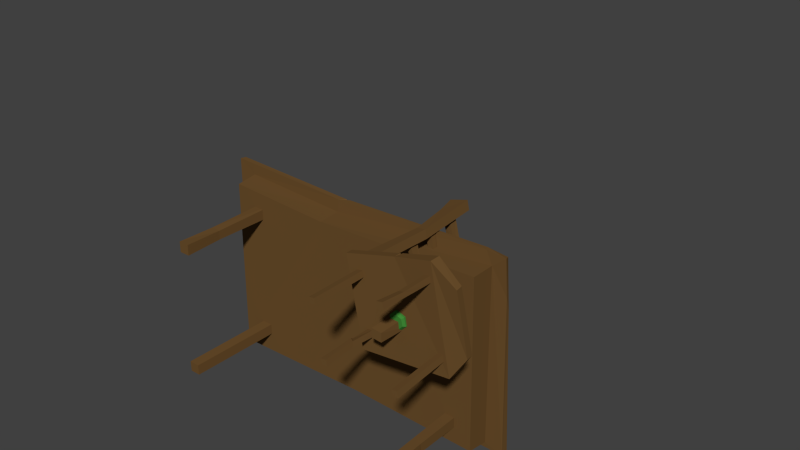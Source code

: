 # Source: Level06_TableGroup.blend  (saved by Blender 2.76.0; exported with 4.5.12 LTS)
import bpy
from mathutils import Matrix  # noqa: F401  (used for matrix-valued properties, if any)

bpy.ops.wm.read_factory_settings(use_empty=True)
scene = bpy.context.scene
scene.name = 'Scene'

# ---- collections
col_collection_1 = bpy.data.collections.new('Collection 1'); scene.collection.children.link(col_collection_1)

# ---- materials (node trees are filled in below, after node groups)
mat_blatt_341 = bpy.data.materials.new('Blatt.341')
mat_blatt_341.alpha_threshold = 0.0
mat_blatt_341.use_transparent_shadow = False
mat_blatt_341.diffuse_color = (0.04954, 0.2426, 0.03745, 1.0)
mat_blatt_341.specular_color = (0.5, 0.5, 0.5)
mat_blatt_341.roughness = 0.5
mat_blatt_341.specular_intensity = 1.0
mat_material_051 = bpy.data.materials.new('Material.051')
mat_material_051.alpha_threshold = 0.0
mat_material_051.use_transparent_shadow = False
mat_material_051.diffuse_color = (0.4385, 0.3549, 0.2289, 1.0)
mat_material_051.roughness = 0.5
mat_material_051.line_color = (0.0, 0.0, 0.0, 1.0)
mat_material_057 = bpy.data.materials.new('Material.057')
mat_material_057.alpha_threshold = 0.0
mat_material_057.use_transparent_shadow = False
mat_material_057.diffuse_color = (0.1523, 0.08017, 0.02605, 1.0)
mat_material_057.roughness = 0.5
mat_material_056 = bpy.data.materials.new('Material.056')
mat_material_056.alpha_threshold = 0.0
mat_material_056.use_transparent_shadow = False
mat_material_056.diffuse_color = (0.4554, 0.5981, 0.8, 1.0)
mat_material_056.roughness = 0.5

# ---- material node trees

# ---- world
world_world = bpy.data.worlds.new('World'); scene.world = world_world
world_world.color = (0.05088, 0.05088, 0.05088)
world_world.use_sun_shadow = False
world_world.sun_shadow_jitter_overblur = 0.0
world_world.cycles.sampling_method = 'MANUAL'
world_world.cycles.sample_map_resolution = 256

# ---- meshes
me_cube_131 = bpy.data.meshes.new('Cube.131')
me_cube_131.from_pydata([(-0.4384, -0.2473, 0.2945), (-0.4384, -0.2473, 1.301), (-0.4528, 0.2377, 0.2604), (-0.4528, 0.2377, 1.335), (0.4473, -0.2226, 0.2923), (0.4525, -0.219, 1.327), (0.4573, 0.2366, 0.2963), (0.4391, 0.2412, 1.336), (0.001, 0.5234, 1.324), (0.01904, 0.5224, 0.2884), (-0.0144, -0.5279, 1.301), (-0.0144, -0.5279, 0.2945), (-0.3538, 0.1858, 0.1492), (-0.3538, -0.1858, 0.1492), (0.0, 0.42, 0.1492), (0.3538, -0.1858, 0.1492), (0.3538, 0.1858, 0.1492), (0.0, -0.42, 0.1492), (-0.2308, -0.1144, 1.789), (-0.2287, 0.1201, 1.785), (0.004101, 0.2666, 1.791), (0.2188, 0.1181, 1.791), (0.2275, -0.1236, 1.782), (-0.006615, -0.2722, 1.781), (-0.1415, -0.09001, 2.069), (-0.1472, 0.06487, 2.066), (0.004101, 0.1741, 2.06), (0.1449, 0.08092, 2.06), (0.1472, -0.07727, 2.066), (0.003085, -0.1792, 2.064), (-0.1472, -0.08968, 2.735), (-0.1472, 0.06487, 2.735), (0.0, 0.1747, 2.735), (0.1472, 0.07727, 2.735), (0.1472, -0.07727, 2.735), (0.0, -0.1747, 2.735), (-0.1951, -0.09984, 2.764), (-0.1951, 0.1024, 2.788), (-0.00829, 0.2395, 2.777), (0.2093, 0.1118, 2.759), (0.1975, -0.116, 2.772), (0.0, -0.229, 2.764), (-0.1516, -0.07702, 3.004), (-0.1516, 0.07961, 3.028), (-0.00829, 0.183, 3.039), (0.1552, 0.08335, 3.057), (0.1505, -0.09093, 3.043), (-0.002876, -0.1777, 3.003), (-0.1041, -0.05468, 3.051), (-0.1041, 0.05468, 3.051), (0.0, 0.1236, 3.051), (0.1041, 0.05468, 3.051), (0.1061, -0.05408, 3.051), (-0.001527, -0.1231, 3.052), (-0.000766, -0.0001724, 2.963)], [], [(1, 3, 2, 0), (8, 7, 6, 9), (7, 5, 4, 6), (10, 1, 0, 11), (2, 9, 14, 12), (8, 3, 19, 20), (10, 5, 22, 23), (0, 2, 12, 13), (5, 10, 11, 4), (3, 8, 9, 2), (17, 14, 16, 15), (13, 12, 14, 17), (11, 0, 13, 17), (9, 6, 16, 14), (4, 11, 17, 15), (6, 4, 15, 16), (22, 21, 27, 28), (20, 19, 25, 26), (3, 1, 18, 19), (1, 10, 23, 18), (7, 8, 20, 21), (5, 7, 21, 22), (24, 29, 35, 30), (29, 28, 34, 35), (19, 18, 24, 25), (23, 22, 28, 29), (18, 23, 29, 24), (21, 20, 26, 27), (34, 33, 39, 40), (32, 31, 37, 38), (27, 26, 32, 33), (26, 25, 31, 32), (28, 27, 33, 34), (25, 24, 30, 31), (39, 38, 44, 45), (36, 41, 47, 42), (31, 30, 36, 37), (35, 34, 40, 41), (30, 35, 41, 36), (33, 32, 38, 39), (43, 42, 48, 49), (46, 45, 51, 52), (38, 37, 43, 44), (40, 39, 45, 46), (37, 36, 42, 43), (41, 40, 46, 47), (47, 46, 52, 53), (42, 47, 53, 48), (45, 44, 50, 51), (44, 43, 49, 50), (54, 53, 52, 51), (48, 53, 54), (50, 54, 51), (49, 48, 54, 50)])
_uv = me_cube_131.uv_layers.new(name='UVMap')
_uv.uv.foreach_set('vector', [0.3226, 0.9025, 0.1716, 0.9131, 0.1717, 0.5786, 0.3227, 0.5893, 0.9606, 0.9112, 0.7984, 0.9131, 0.7962, 0.5896, 0.9591, 0.5888, 0.7984, 0.9131, 0.6551, 0.9107, 0.6532, 0.5886, 0.7962, 0.5896, 0.4809, 0.9025, 0.3226, 0.9025, 0.3227, 0.5893, 0.481, 0.5893, 0.7633, 0.0001851, 0.9214, 0.06716, 0.8806, 0.1027, 0.7599, 0.04912, 0.0001851, 0.421, 0.03496, 0.2677, 0.1791, 0.3312, 0.1562, 0.4132, 0.202, 0.06608, 0.3406, 0.01406, 0.3771, 0.1692, 0.2956, 0.21, 0.6179, 0.07785, 0.7486, 0.001388, 0.7599, 0.04912, 0.6624, 0.1114, 0.6551, 0.9107, 0.4809, 0.9025, 0.481, 0.5893, 0.6532, 0.5886, 0.1716, 0.9131, 0.004728, 0.9096, 0.0001851, 0.5873, 0.1717, 0.5786, 0.6603, 0.2434, 0.8806, 0.1027, 0.8785, 0.2347, 0.781, 0.297, 0.6624, 0.1114, 0.7599, 0.04912, 0.8806, 0.1027, 0.6603, 0.2434, 0.6055, 0.2573, 0.6081, 0.0991, 0.6624, 0.1114, 0.6603, 0.2434, 0.9334, 0.09089, 0.9334, 0.2538, 0.8785, 0.2347, 0.8806, 0.1027, 0.7765, 0.3512, 0.6189, 0.2818, 0.6603, 0.2434, 0.781, 0.297, 0.9219, 0.2734, 0.8, 0.348, 0.781, 0.297, 0.8785, 0.2347, 0.3771, 0.1692, 0.454, 0.1559, 0.4667, 0.2496, 0.4136, 0.2704, 0.1562, 0.4132, 0.1791, 0.3312, 0.2679, 0.3822, 0.233, 0.4304, 0.03496, 0.2677, 0.1008, 0.1563, 0.227, 0.2701, 0.1791, 0.3312, 0.1008, 0.1563, 0.202, 0.06608, 0.2956, 0.21, 0.227, 0.2701, 0.4593, 0.0001851, 0.6051, 0.03043, 0.533, 0.1645, 0.454, 0.1559, 0.3406, 0.01406, 0.4593, 0.0001851, 0.454, 0.1559, 0.3771, 0.1692, 0.3062, 0.3422, 0.3551, 0.3018, 0.4779, 0.4891, 0.4383, 0.5178, 0.3551, 0.3018, 0.4136, 0.2704, 0.5214, 0.463, 0.4779, 0.4891, 0.1791, 0.3312, 0.227, 0.2701, 0.3062, 0.3422, 0.2679, 0.3822, 0.2956, 0.21, 0.3771, 0.1692, 0.4136, 0.2704, 0.3551, 0.3018, 0.227, 0.2701, 0.2956, 0.21, 0.3551, 0.3018, 0.3062, 0.3422, 0.454, 0.1559, 0.533, 0.1645, 0.5191, 0.2403, 0.4667, 0.2496, 0.6987, 0.5117, 0.6539, 0.4835, 0.6561, 0.4579, 0.7215, 0.5008, 0.9913, 0.4155, 0.9558, 0.4638, 0.9319, 0.4527, 0.9789, 0.3934, 0.4667, 0.2496, 0.5191, 0.2403, 0.6051, 0.4193, 0.5605, 0.4415, 0.233, 0.4304, 0.2679, 0.3822, 0.4029, 0.545, 0.3633, 0.5782, 0.4136, 0.2704, 0.4667, 0.2496, 0.5605, 0.4415, 0.5214, 0.463, 0.2679, 0.3822, 0.3062, 0.3422, 0.4383, 0.5178, 0.4029, 0.545, 0.6561, 0.4579, 0.6194, 0.3796, 0.702, 0.3516, 0.7203, 0.4009, 0.8779, 0.4995, 0.799, 0.5177, 0.7989, 0.4436, 0.8483, 0.4295, 0.936, 0.4808, 0.8925, 0.5132, 0.8779, 0.4995, 0.9319, 0.4527, 0.786, 0.5349, 0.7251, 0.5262, 0.7215, 0.5008, 0.799, 0.5177, 0.8699, 0.5176, 0.8133, 0.5336, 0.799, 0.5177, 0.8779, 0.4995, 0.6304, 0.4572, 0.6055, 0.4022, 0.6194, 0.3796, 0.6561, 0.4579, 0.8784, 0.4002, 0.8483, 0.4295, 0.838, 0.4107, 0.8658, 0.3904, 0.754, 0.4266, 0.7203, 0.4009, 0.732, 0.3926, 0.7578, 0.4114, 0.9789, 0.3934, 0.9319, 0.4527, 0.8784, 0.4002, 0.9019, 0.3516, 0.7215, 0.5008, 0.6561, 0.4579, 0.7203, 0.4009, 0.754, 0.4266, 0.9319, 0.4527, 0.8779, 0.4995, 0.8483, 0.4295, 0.8784, 0.4002, 0.799, 0.5177, 0.7215, 0.5008, 0.754, 0.4266, 0.7989, 0.4436, 0.7989, 0.4436, 0.754, 0.4266, 0.7578, 0.4114, 0.798, 0.4201, 0.8483, 0.4295, 0.7989, 0.4436, 0.798, 0.4201, 0.838, 0.4107, 0.7203, 0.4009, 0.702, 0.3516, 0.7206, 0.3583, 0.732, 0.3926, 0.9019, 0.3516, 0.8784, 0.4002, 0.8658, 0.3904, 0.8803, 0.3524, 0.04474, 0.9576, 0.0001851, 0.9731, 0.005244, 0.9337, 0.03243, 0.9135, 0.02778, 0.9998, 0.0001851, 0.9731, 0.04474, 0.9576, 0.07099, 0.9184, 0.04474, 0.9576, 0.03243, 0.9135, 0.06182, 0.9998, 0.02778, 0.9998, 0.04474, 0.9576, 0.08953, 0.9726])
me_cube_131.materials.append(mat_blatt_341)
me_cube_131.materials.append(mat_material_051)
me_cube_131.use_remesh_preserve_volume = False
me_cube_131.use_remesh_preserve_attributes = False
me_cube_131.use_mirror_vertex_groups = False
me_cube_131.update()
me_cube_172 = bpy.data.meshes.new('Cube.172')
me_cube_172.from_pydata([(-1.443, -0.3708, 2.189), (-1.389, -0.3723, 5.406), (-1.443, -0.04747, 2.189), (-1.39, -0.03587, 5.385), (0.3533, -0.3708, 2.189), (0.4064, -0.4569, 5.247), (0.3533, -0.04747, 2.189), (0.4247, -0.03688, 5.306), (-1.404, -0.227, 3.32), (-1.404, -0.01494, 3.338), (0.3266, -0.002755, 3.796), (0.3268, -0.227, 3.815), (-1.82, 1.691, 2.189), (-1.649, -0.5019, 2.189), (0.6335, 1.691, 2.189), (0.4621, -0.5019, 2.131), (-1.82, 1.691, 1.967), (-1.649, -0.5019, 1.967), (0.6335, 1.691, 1.93), (0.4621, -0.5019, 1.967), (0.1406, 2.195, 2.109), (-1.318, 2.15, 2.183), (0.1311, 2.216, 1.934), (-1.327, 2.17, 2.008), (0.225, 1.467, 0.6135), (0.1775, 1.467, 2.011), (0.225, 1.612, 0.6135), (0.1775, 1.612, 2.011), (0.3692, 1.467, 0.6135), (0.3218, 1.467, 2.011), (0.3692, 1.612, 0.6135), (0.3218, 1.612, 2.011), (-0.003599, -0.2822, 0.6135), (-0.003599, -0.2822, 2.011), (-0.003599, -0.1379, 0.6135), (-0.003599, -0.1379, 2.011), (0.1407, -0.2822, 0.6135), (0.1407, -0.2822, 2.011), (0.1407, -0.1379, 0.6135), (0.1407, -0.1379, 2.011), (-1.295, -0.2768, 0.6135), (-1.295, -0.2768, 2.011), (-1.295, -0.1325, 0.6135), (-1.295, -0.1325, 2.011), (-1.15, -0.2768, 0.6135), (-1.15, -0.2768, 2.011), (-1.15, -0.1325, 0.6135), (-1.15, -0.1325, 2.011), (-1.545, 1.473, 0.6135), (-1.463, 1.473, 2.011), (-1.545, 1.617, 0.6135), (-1.463, 1.617, 2.011), (-1.401, 1.473, 0.6135), (-1.319, 1.473, 2.011), (-1.401, 1.617, 0.6135), (-1.319, 1.617, 2.011), (0.1878, 1.478, 1.484), (0.1878, 1.601, 1.484), (0.3115, 1.601, 1.207), (0.3115, 1.478, 1.207), (-1.249, -0.266, 1.373), (-1.244, -0.1434, 1.357), (-1.126, -0.1433, 1.392), (-1.144, -0.2659, 1.51), (-1.12, -0.2666, 1.47), (-1.249, -0.03591, 5.381), (-1.188, -0.3738, 5.395), (-1.234, -0.227, 3.32), (-1.197, -0.355, 2.347), (0.1888, -0.03683, 5.312), (0.14, -0.42, 5.26), (0.1633, -0.227, 3.815), (-1.214, -0.01351, 3.334), (-1.321, -0.09767, 4.724), (-1.321, -0.09767, 4.927), (0.3194, -0.2916, 4.724), (0.3346, -0.3316, 4.927), (0.1118, -0.004368, 3.801), (0.1467, -0.3569, 2.298), (0.1456, -0.04408, 2.309), (0.3346, -0.1282, 4.724), (0.3346, -0.1282, 4.927), (-1.18, -0.04268, 2.349), (-1.321, -0.2448, 4.927), (-1.321, -0.2448, 4.724), (-0.7349, -0.2764, 4.776), (-0.7603, -0.2637, 4.956), (-0.7268, -0.09487, 4.765), (-0.7521, -0.08218, 4.945), (0.2741, -0.2195, 4.035), (0.3148, -0.2005, 4.207), (-1.289, -0.07763, 4.035), (-1.351, -0.07763, 4.207), (-1.283, -0.25, 4.035), (-1.345, -0.25, 4.207), (0.3092, -0.09017, 4.207), (0.2685, -0.09017, 4.035), (-0.6983, -0.08904, 4.079), (-0.5778, -0.0991, 4.232), (-0.6016, -0.2431, 4.07), (-0.5069, -0.2532, 4.222), (0.2118, -0.1937, 2.729), (0.2188, -0.1937, 2.912), (-1.359, -0.05875, 2.687), (-1.373, -0.05875, 2.912), (-1.354, -0.1846, 2.687), (-1.368, -0.1846, 2.912), (0.2142, -0.0679, 2.912), (0.2071, -0.0679, 2.729), (-0.5053, -0.06708, 2.776), (-0.4055, -0.07442, 2.939), (-0.4252, -0.1796, 2.766), (-0.3467, -0.1869, 2.928), (-1.344, -0.05051, 3.429), (-1.351, -0.05028, 3.6), (0.1548, -0.2166, 3.39), (0.1686, -0.217, 3.6), (0.1542, -0.09914, 3.39), (0.168, -0.0996, 3.6), (-1.35, -0.1578, 3.6), (-1.343, -0.158, 3.429), (-0.6835, -0.1808, 3.474), (-0.7813, -0.1707, 3.625), (-0.7587, -0.07334, 3.464), (-0.8355, -0.06392, 3.615), (0.5605, 0.7567, 1.984), (0.1063, 0.9048, 2.189), (0.5605, 0.7571, 2.164), (0.5649, 0.8134, 2.166), (0.5363, 0.7892, 2.131), (0.3746, -0.3382, 4.739), (0.1355, -0.3363, 4.748)], [], [(8, 9, 2, 0), (77, 10, 6, 79), (10, 11, 4, 6), (11, 71, 78, 4), (0, 2, 12, 13), (5, 7, 69, 70), (5, 70, 131, 130), (7, 5, 130), (77, 69, 7, 10), (1, 3, 9, 8), (15, 13, 17, 19), (2, 6, 126, 12), (4, 0, 13, 15), (6, 4, 15, 127, 126), (19, 17, 125), (18, 16, 23, 22), (127, 15, 19, 125), (13, 12, 16, 17), (21, 20, 22, 23), (14, 18, 22, 20), (12, 14, 20, 21), (16, 12, 21, 23), (56, 57, 26, 24), (57, 58, 30, 26), (58, 59, 28, 30), (59, 56, 24, 28), (24, 26, 30, 28), (33, 35, 34, 32), (35, 39, 38, 34), (39, 37, 36, 38), (37, 33, 32, 36), (32, 34, 38, 36), (60, 61, 42, 40), (61, 62, 46, 42), (46, 62, 64, 44), (60, 40, 44, 64), (40, 42, 46, 44), (49, 51, 50, 48), (51, 55, 54, 50), (55, 53, 52, 54), (53, 49, 48, 52), (48, 50, 54, 52), (29, 25, 56, 59), (31, 29, 59, 58), (27, 31, 58, 57), (25, 27, 57, 56), (45, 41, 60, 63), (47, 45, 63, 62), (43, 47, 62, 61), (41, 43, 61, 60), (62, 63, 64), (63, 60, 64), (66, 65, 3, 1), (66, 1, 8, 67), (67, 8, 0, 68), (82, 68, 78, 79), (82, 72, 67, 68), (79, 78, 71, 77), (78, 68, 0, 4), (65, 66, 67, 72), (70, 69, 131), (3, 65, 72, 9), (82, 79, 6, 2), (9, 72, 82, 2), (85, 86, 83, 84), (87, 88, 81, 80), (88, 74, 83, 86), (87, 80, 75, 85), (73, 87, 85, 84), (81, 88, 86, 76), (73, 74, 88, 87), (75, 76, 86, 85), (97, 98, 95, 96), (99, 100, 94, 93), (100, 90, 95, 98), (99, 93, 91, 97), (89, 99, 97, 96), (94, 100, 98, 92), (89, 90, 100, 99), (91, 92, 98, 97), (109, 110, 107, 108), (111, 112, 106, 105), (112, 102, 107, 110), (111, 105, 103, 109), (101, 111, 109, 108), (106, 112, 110, 104), (101, 102, 112, 111), (103, 104, 110, 109), (121, 122, 119, 120), (123, 124, 118, 117), (124, 114, 119, 122), (123, 117, 115, 121), (113, 123, 121, 120), (118, 124, 122, 116), (113, 114, 124, 123), (115, 116, 122, 121), (12, 126, 14), (129, 127, 125), (126, 127, 129), (16, 18, 125, 17), (14, 128, 125, 18), (14, 126, 128), (128, 129, 125), (128, 126, 129), (130, 131, 71, 11), (69, 77, 71, 131), (10, 7, 130, 11)])
_uv = me_cube_172.uv_layers.new(name='UVMap')
_uv.uv.foreach_set('vector', [0.7469, 0.1827, 0.7124, 0.1854, 0.7061, 0.003938, 0.7545, 0.0003064, 0.6465, 0.2583, 0.6122, 0.2571, 0.6366, 0.00659, 0.6663, 0.0285, 0.6122, 0.2571, 0.5758, 0.2591, 0.5893, 0.0003064, 0.6366, 0.00659, 0.5758, 0.2591, 0.5492, 0.2567, 0.5578, 0.0156, 0.5893, 0.0003064, 0.02368, 0.3684, 0.07466, 0.3684, 0.3488, 0.4278, 0.003026, 0.4009, 0.6248, 0.5659, 0.6181, 0.4994, 0.6551, 0.4971, 0.6663, 0.5574, 0.5556, 0.4958, 0.5158, 0.4902, 0.5269, 0.4101, 0.565, 0.4141, 0.6181, 0.4994, 0.5556, 0.4958, 0.565, 0.4141, 0.6465, 0.2583, 0.6551, 0.4971, 0.6181, 0.4994, 0.6122, 0.2571, 0.7399, 0.5177, 0.6891, 0.5101, 0.7124, 0.1854, 0.7469, 0.1827, 0.9997, 0.5959, 0.6669, 0.6049, 0.6669, 0.5699, 0.9997, 0.57, 0.07466, 0.3684, 0.07458, 0.0852, 0.2247, 0.1241, 0.3488, 0.4278, 0.983, 0.6188, 0.6999, 0.6247, 0.6669, 0.6049, 0.9997, 0.5959, 0.07458, 0.0852, 0.0236, 0.08517, 0.002745, 0.06593, 0.2015, 0.05238, 0.2247, 0.1241, 0.0004312, 0.8233, 0.0003064, 0.4905, 0.1989, 0.8387, 0.3464, 0.8502, 0.346, 0.4633, 0.4221, 0.5409, 0.4293, 0.7711, 0.2015, 0.05238, 0.002745, 0.06593, 0.0003064, 0.04021, 0.1987, 0.02414, 0.003026, 0.4009, 0.3488, 0.4278, 0.346, 0.4627, 0.0003065, 0.4358, 0.4211, 0.3486, 0.4295, 0.1184, 0.4572, 0.1194, 0.4489, 0.3496, 0.3487, 0.04094, 0.3801, 0.01481, 0.4528, 0.1033, 0.4295, 0.1184, 0.3488, 0.4278, 0.3487, 0.04094, 0.4295, 0.1184, 0.4211, 0.3486, 0.3748, 0.4512, 0.3488, 0.4278, 0.4211, 0.3486, 0.4425, 0.3663, 0.9176, 0.4083, 0.8981, 0.4086, 0.9007, 0.2671, 0.9239, 0.268, 0.8981, 0.4086, 0.8793, 0.3628, 0.8793, 0.2653, 0.9007, 0.2671, 0.8793, 0.3628, 0.8585, 0.3631, 0.8578, 0.2652, 0.8793, 0.2653, 0.8585, 0.3631, 0.8396, 0.4096, 0.8363, 0.267, 0.8578, 0.2652, 0.9025, 0.2458, 0.9007, 0.2671, 0.8793, 0.2653, 0.8812, 0.2439, 0.8591, 0.2433, 0.8363, 0.2433, 0.8363, 0.02305, 0.8591, 0.02305, 0.9273, 0.2433, 0.9046, 0.2433, 0.9046, 0.02305, 0.9273, 0.02305, 0.9046, 0.2433, 0.8818, 0.2433, 0.8818, 0.02305, 0.9046, 0.02305, 0.8818, 0.2433, 0.8591, 0.2433, 0.8591, 0.02305, 0.8818, 0.02305, 0.9273, 0.0003064, 0.9273, 0.02305, 0.9046, 0.02305, 0.9046, 0.0003064, 0.5741, 0.7089, 0.5545, 0.7064, 0.5494, 0.5887, 0.5722, 0.588, 0.6322, 0.7074, 0.6134, 0.7126, 0.6173, 0.5894, 0.6402, 0.5894, 0.6173, 0.5894, 0.6134, 0.7126, 0.5942, 0.7214, 0.5945, 0.589, 0.5741, 0.7089, 0.5722, 0.588, 0.5945, 0.589, 0.5942, 0.7214, 0.6402, 0.5665, 0.6402, 0.5894, 0.6173, 0.5894, 0.6173, 0.5665, 0.5488, 0.8099, 0.526, 0.8099, 0.526, 0.5892, 0.5488, 0.5892, 0.526, 0.8099, 0.5033, 0.8112, 0.5033, 0.5905, 0.526, 0.5892, 0.5033, 0.8112, 0.4806, 0.8112, 0.4806, 0.5905, 0.5033, 0.5905, 0.4806, 0.8112, 0.4579, 0.8099, 0.4579, 0.5892, 0.4806, 0.5905, 0.5247, 0.5665, 0.526, 0.5892, 0.5033, 0.5905, 0.502, 0.5678, 0.8579, 0.4888, 0.8363, 0.4884, 0.8396, 0.4096, 0.8585, 0.3631, 0.8789, 0.489, 0.8579, 0.4888, 0.8585, 0.3631, 0.8793, 0.3628, 0.9006, 0.489, 0.8789, 0.489, 0.8793, 0.3628, 0.8981, 0.4086, 0.9224, 0.4881, 0.9006, 0.489, 0.8981, 0.4086, 0.9176, 0.4083, 0.5935, 0.8103, 0.5727, 0.8111, 0.5741, 0.7089, 0.5928, 0.7291, 0.6142, 0.81, 0.5935, 0.8103, 0.5928, 0.7291, 0.6134, 0.7126, 0.637, 0.8108, 0.6142, 0.81, 0.6134, 0.7126, 0.6322, 0.7074, 0.5727, 0.8111, 0.5503, 0.8105, 0.5545, 0.7064, 0.5741, 0.7089, 0.6134, 0.7126, 0.5928, 0.7291, 0.5942, 0.7214, 0.5928, 0.7291, 0.5741, 0.7089, 0.5942, 0.7214, 0.7707, 0.5171, 0.762, 0.5691, 0.7404, 0.5693, 0.7399, 0.5177, 0.7707, 0.5171, 0.7399, 0.5177, 0.7469, 0.1827, 0.7745, 0.184, 0.7745, 0.184, 0.7469, 0.1827, 0.7545, 0.0003064, 0.7899, 0.02704, 0.7445, 0.698, 0.7391, 0.6489, 0.9508, 0.6369, 0.9533, 0.6862, 0.8357, 0.03726, 0.8092, 0.189, 0.7745, 0.184, 0.7899, 0.02704, 0.5113, 0.01937, 0.5578, 0.0156, 0.5492, 0.2567, 0.513, 0.2502, 0.9508, 0.6369, 0.7391, 0.6489, 0.6999, 0.6247, 0.983, 0.6188, 0.8225, 0.5119, 0.7707, 0.5171, 0.7745, 0.184, 0.8092, 0.189, 0.5158, 0.4902, 0.4579, 0.4822, 0.5269, 0.4101, 0.6891, 0.5101, 0.6669, 0.508, 0.6821, 0.1849, 0.7124, 0.1854, 0.7445, 0.698, 0.9533, 0.6862, 0.9876, 0.7022, 0.7055, 0.7266, 0.7124, 0.1854, 0.6821, 0.1849, 0.6669, 0.0316, 0.7061, 0.003938, 0.7606, 0.7884, 0.7567, 0.7597, 0.6687, 0.7609, 0.6673, 0.7922, 0.7612, 0.8176, 0.7573, 0.8461, 0.9286, 0.8489, 0.9297, 0.8173, 0.7564, 0.7311, 0.6677, 0.7377, 0.6687, 0.7609, 0.7567, 0.7597, 0.7612, 0.8176, 0.9297, 0.8173, 0.9282, 0.7917, 0.7606, 0.7884, 0.6669, 0.815, 0.7612, 0.8176, 0.7606, 0.7884, 0.6673, 0.7922, 0.9276, 0.7273, 0.7564, 0.7311, 0.7567, 0.7597, 0.9297, 0.7595, 0.6669, 0.815, 0.6682, 0.8468, 0.7573, 0.8461, 0.7612, 0.8176, 0.9282, 0.7917, 0.9297, 0.7595, 0.7567, 0.7597, 0.7606, 0.7884, 0.7699, 0.93, 0.7902, 0.9536, 0.9281, 0.9511, 0.9221, 0.9242, 0.7851, 0.9048, 0.8001, 0.8806, 0.6671, 0.8769, 0.6754, 0.9044, 0.8001, 0.8806, 0.9277, 0.8769, 0.9274, 0.8595, 0.7897, 0.856, 0.7851, 0.9048, 0.6754, 0.9044, 0.6744, 0.9312, 0.7699, 0.93, 0.9223, 0.9043, 0.7851, 0.9048, 0.7699, 0.93, 0.9221, 0.9242, 0.6671, 0.8769, 0.8001, 0.8806, 0.7897, 0.856, 0.6669, 0.8495, 0.9223, 0.9043, 0.9277, 0.8769, 0.8001, 0.8806, 0.7851, 0.9048, 0.6744, 0.9312, 0.6669, 0.9587, 0.7902, 0.9536, 0.7699, 0.93, 0.1381, 0.9247, 0.1544, 0.9505, 0.2499, 0.9544, 0.2511, 0.9261, 0.1513, 0.9065, 0.1643, 0.8806, 0.002241, 0.8707, 0.001266, 0.905, 0.1643, 0.8806, 0.2523, 0.8792, 0.2512, 0.8598, 0.1554, 0.8626, 0.1513, 0.9065, 0.001266, 0.905, 0.0003064, 0.9244, 0.1381, 0.9247, 0.2523, 0.9073, 0.1513, 0.9065, 0.1381, 0.9247, 0.2511, 0.9261, 0.002241, 0.8707, 0.1643, 0.8806, 0.1554, 0.8626, 0.002716, 0.8508, 0.2523, 0.9073, 0.2523, 0.8792, 0.1643, 0.8806, 0.1513, 0.9065, 0.0003064, 0.9244, 0.001207, 0.9589, 0.1544, 0.9505, 0.1381, 0.9247, 0.3571, 0.8995, 0.341, 0.8754, 0.2534, 0.8753, 0.2534, 0.9016, 0.3441, 0.9164, 0.3315, 0.9402, 0.491, 0.9529, 0.4921, 0.9203, 0.3316, 0.8592, 0.2529, 0.859, 0.2534, 0.8753, 0.341, 0.8754, 0.3441, 0.9164, 0.4921, 0.9203, 0.4933, 0.9021, 0.3571, 0.8995, 0.2529, 0.9176, 0.3441, 0.9164, 0.3571, 0.8995, 0.2534, 0.9016, 0.4913, 0.8508, 0.3316, 0.8592, 0.341, 0.8754, 0.4931, 0.8696, 0.2529, 0.9176, 0.2537, 0.9435, 0.3315, 0.9402, 0.3441, 0.9164, 0.4933, 0.9021, 0.4931, 0.8696, 0.341, 0.8754, 0.3571, 0.8995, 0.3488, 0.4278, 0.2247, 0.1241, 0.3487, 0.04094, 0.4379, 0.4869, 0.4299, 0.4886, 0.4427, 0.4633, 0.5494, 0.8117, 0.6248, 0.8117, 0.6199, 0.8183, 0.346, 0.4633, 0.3464, 0.8502, 0.1989, 0.8387, 0.0003064, 0.4905, 0.3487, 0.04094, 0.2103, 0.05172, 0.1984, 0.0242, 0.3444, 0.0003064, 0.3487, 0.04094, 0.2247, 0.1241, 0.2103, 0.05172, 0.4427, 0.4933, 0.4379, 0.4869, 0.4427, 0.4633, 0.6218, 0.8261, 0.5494, 0.8117, 0.6199, 0.8183, 0.565, 0.4141, 0.5269, 0.4101, 0.5492, 0.2567, 0.5758, 0.2591, 0.4579, 0.4822, 0.513, 0.2502, 0.5492, 0.2567, 0.5269, 0.4101, 0.6122, 0.2571, 0.6181, 0.4994, 0.565, 0.4141, 0.5758, 0.2591])
me_cube_172.materials.append(mat_material_057)
me_cube_172.use_remesh_preserve_volume = False
me_cube_172.use_remesh_preserve_attributes = False
me_cube_172.use_mirror_vertex_groups = False
me_cube_172.update()
me_cube_168 = bpy.data.meshes.new('Cube.168')
me_cube_168.from_pydata([(-0.5494, -0.5485, -0.5604), (-0.8167, -0.7514, 1.513), (-0.4364, 0.5504, -0.5569), (-0.8341, 0.7533, 1.564), (0.5494, -0.4756, -0.5604), (0.8254, -0.8244, 1.476), (0.4364, 0.5504, -0.53), (0.8254, 0.8263, 1.538), (-0.3302, -0.3293, -0.1672), (-0.3302, 0.3312, -0.1672), (0.3302, 0.3312, -0.1672), (0.3302, -0.3293, -0.1672), (-0.6874, -0.7454, 0.1441), (-0.7504, 0.6847, 0.2566), (0.6874, 0.7293, 0.1982), (0.7504, -0.6828, 0.1516)], [], [(12, 13, 2, 0), (13, 14, 6, 2), (14, 15, 4, 6), (15, 12, 0, 4), (0, 2, 6, 4), (5, 7, 10, 11), (11, 10, 9, 8), (1, 5, 11, 8), (3, 1, 8, 9), (5, 1, 12, 15), (7, 5, 15, 14), (3, 7, 14, 13), (1, 3, 13, 12), (7, 3, 9, 10)])
_uv = me_cube_168.uv_layers.new(name='UVMap')
_uv.uv.foreach_set('vector', [0.7012, 0.7137, 0.4697, 0.6987, 0.5148, 0.5584, 0.6959, 0.5938, 0.686, 0.51, 0.6524, 0.2777, 0.7782, 0.2842, 0.8161, 0.428, 0.6524, 0.2777, 0.697, 0.05257, 0.8161, 0.113, 0.7782, 0.2842, 0.9342, 0.6819, 0.7012, 0.7137, 0.6959, 0.5938, 0.8805, 0.5584, 0.8164, 0.1815, 0.8473, 0.0001714, 0.9924, 0.009712, 0.9998, 0.1815, 0.3775, 0.207, 0.4317, 0.4767, 0.1265, 0.4431, 0.1087, 0.3345, 0.1087, 0.3345, 0.1265, 0.4431, 0.01793, 0.4609, 0.0001716, 0.3523, 0.198, 0.0001714, 0.3775, 0.207, 0.1087, 0.3345, 0.03587, 0.2521, 0.3295, 0.7338, 0.1294, 0.8849, 0.0001714, 0.6146, 0.08552, 0.5452, 0.9682, 0.9118, 0.6837, 0.937, 0.7012, 0.7137, 0.9342, 0.6819, 0.4321, 0.2831, 0.4714, 0.0001714, 0.697, 0.05257, 0.6524, 0.2777, 0.4719, 0.5581, 0.4321, 0.2831, 0.6524, 0.2777, 0.686, 0.51, 0.6837, 0.937, 0.4321, 0.9155, 0.4697, 0.6987, 0.7012, 0.7137, 0.4317, 0.4767, 0.3295, 0.7338, 0.08552, 0.5452, 0.1265, 0.4431])
me_cube_168.materials.append(mat_material_056)
me_cube_168.use_remesh_preserve_volume = False
me_cube_168.use_remesh_preserve_attributes = False
me_cube_168.use_mirror_vertex_groups = False
me_cube_168.update()
me_plane_012 = bpy.data.meshes.new('Plane.012')
me_plane_012.from_pydata([(-0.1539, -1.0, 0.02982), (0.1539, -1.0, 0.02982), (-0.1221, 1.0, -0.04657), (0.1221, 1.0, -0.04657), (-0.2864, 1.265, -0.02416), (0.3, 1.265, -0.02416), (-0.3291, 1.612, -0.01183), (0.3155, 1.612, -0.01183), (-0.1265, 0.7216, 0.02982), (0.102, 1.612, -0.02416), (-0.1224, 1.612, -0.02416), (-0.01413, 2.337, 7.122e-09), (-0.2573, 2.254, 0.006162), (0.2206, 2.254, 0.006162), (0.1265, 0.7216, 0.02982)], [], [(8, 14, 3, 2), (9, 10, 4, 5), (6, 4, 10), (0, 1, 14, 8), (3, 5, 4, 2), (5, 7, 9), (9, 7, 13), (10, 9, 11), (6, 10, 12)])
_uv = me_plane_012.uv_layers.new(name='UVMap')
_uv.uv.foreach_set('vector', [0.4792, 0.5415, 0.5462, 0.4743, 0.6217, 0.552, 0.557, 0.6168, 0.7792, 0.7198, 0.7197, 0.7794, 0.5842, 0.731, 0.7395, 0.5753, 0.6649, 0.8344, 0.5842, 0.731, 0.7197, 0.7794, 0.01497, 0.09264, 0.0965, 0.01095, 0.5462, 0.4743, 0.4792, 0.5415, 0.6217, 0.552, 0.7395, 0.5753, 0.5842, 0.731, 0.557, 0.6168, 0.7395, 0.5753, 0.8359, 0.6631, 0.7792, 0.7198, 0.7792, 0.7198, 0.8359, 0.6631, 0.9814, 0.8583, 0.7197, 0.7794, 0.7792, 0.7198, 0.9408, 0.9427, 0.6649, 0.8344, 0.7197, 0.7794, 0.8542, 0.9856])
me_plane_012.materials.append(mat_material_056)
me_plane_012.use_remesh_preserve_volume = False
me_plane_012.use_remesh_preserve_attributes = False
me_plane_012.use_mirror_vertex_groups = False
me_plane_012.update()
me_cube_174 = bpy.data.meshes.new('Cube.174')
me_cube_174.from_pydata([(-1.525, -2.022, 0.6006), (-1.657, 1.662, 0.6006), (2.421, -2.022, 0.6006), (2.348, 1.942, 0.6006), (0.177, 2.608, 0.6006), (0.4932, -2.752, 0.6006), (-2.253, 0.1455, 0.6006), (3.01, -0.05394, 0.6006), (-1.177, -0.059, 5.114e-05), (-0.814, -0.08574, 0.2452), (-0.5905, 0.8688, 0.2452), (0.2854, 1.208, 0.2452), (1.261, 0.8688, 0.2452), (1.418, 0.02134, 0.2452), (1.325, -0.8697, 0.2452), (0.4209, -1.211, 0.2452), (-0.5255, -0.7898, 0.2452), (0.2732, -0.07576, 0.2452), (-0.719, -1.176, 5.12e-05), (0.2525, 1.36, 5.114e-05), (-0.6622, 0.9991, 5.12e-05), (1.856, -0.059, 5.114e-05), (1.429, 1.028, 5.12e-05), (0.3396, -1.575, 5.114e-05), (1.398, -1.113, 5.12e-05), (0.3396, -0.059, 5.114e-05)], [], [(1, 6, 9, 10), (5, 0, 18, 23), (5, 2, 14, 15), (2, 7, 13, 14), (4, 1, 10, 11), (6, 1, 20, 8), (0, 6, 8, 18), (0, 5, 15, 16), (17, 11, 10, 9), (13, 12, 11, 17), (14, 13, 17, 15), (15, 17, 9, 16), (7, 2, 24, 21), (1, 4, 19, 20), (4, 3, 22, 19), (3, 7, 21, 22), (25, 19, 22, 21), (8, 20, 19, 25), (18, 8, 25, 23), (23, 25, 21, 24), (6, 0, 16, 9), (2, 5, 23, 24), (7, 3, 12, 13), (3, 4, 11, 12)])
_uv = me_cube_174.uv_layers.new(name='UVMap')
_uv.uv.foreach_set('vector', [0.8155, 0.5591, 0.6358, 0.5639, 0.6673, 0.4038, 0.7719, 0.4162, 0.01376, 0.8019, 0.0147, 0.5701, 0.1455, 0.6221, 0.145, 0.7436, 0.439, 0.171, 0.5871, -0.0006307, 0.6658, 0.1582, 0.598, 0.2377, 0.5871, -0.0006307, 0.8128, 0.01181, 0.7597, 0.1816, 0.6658, 0.1582, 0.9815, 0.4046, 0.8155, 0.5591, 0.7719, 0.4162, 0.838, 0.3398, 0.2163, 0.394, 0.3942, 0.3976, 0.3629, 0.5394, 0.2357, 0.529, 0.0147, 0.5701, 0.1943, 0.4007, 0.2357, 0.529, 0.1455, 0.6221, 0.439, 0.4073, 0.439, 0.171, 0.598, 0.2377, 0.6062, 0.3492, 0.7078, 0.2941, 0.838, 0.3398, 0.7719, 0.4162, 0.6673, 0.4038, 0.7597, 0.1816, 0.8399, 0.2287, 0.838, 0.3398, 0.7078, 0.2941, 0.6658, 0.1582, 0.7597, 0.1816, 0.7078, 0.2941, 0.598, 0.2377, 0.598, 0.2377, 0.7078, 0.2941, 0.6673, 0.4038, 0.6062, 0.3492, 0.4056, 0.9708, 0.18, 0.9838, 0.2356, 0.8306, 0.3604, 0.835, 0.3942, 0.3976, 0.5705, 0.5401, 0.4377, 0.6149, 0.3629, 0.5394, 0.5791, 0.5572, 0.5941, 0.8062, 0.4506, 0.7464, 0.4377, 0.6149, 0.5941, 0.8062, 0.4241, 0.9633, 0.3604, 0.835, 0.4506, 0.7464, 0.2983, 0.6821, 0.4377, 0.6149, 0.4506, 0.7464, 0.3604, 0.835, 0.2357, 0.529, 0.3629, 0.5394, 0.4377, 0.6149, 0.2983, 0.6821, 0.1455, 0.6221, 0.2357, 0.529, 0.2983, 0.6821, 0.145, 0.7436, 0.145, 0.7436, 0.2983, 0.6821, 0.3604, 0.835, 0.2356, 0.8306, 0.6358, 0.5639, 0.439, 0.4073, 0.6062, 0.3492, 0.6673, 0.4038, 0.18, 0.9838, 0.02131, 0.8217, 0.145, 0.7436, 0.2356, 0.8306, 0.8128, 0.01181, 0.994, 0.1557, 0.8399, 0.2287, 0.7597, 0.1816, 0.994, 0.1557, 0.9815, 0.4046, 0.838, 0.3398, 0.8399, 0.2287])
me_cube_174.materials.append(mat_material_056)
me_cube_174.use_remesh_preserve_volume = False
me_cube_174.use_remesh_preserve_attributes = False
me_cube_174.use_mirror_vertex_groups = False
me_cube_174.update()
me_cube_177 = bpy.data.meshes.new('Cube.177')
me_cube_177.from_pydata([(0.2932, 2.572, 1.417), (0.2967, -0.4932, 1.428), (-1.703, -0.4932, 1.428), (-1.644, 2.617, 1.428), (0.2846, 2.558, 1.462), (0.2967, -0.4775, 1.479), (-1.703, -0.4775, 1.48), (-1.644, 2.617, 1.501), (0.1799, 2.435, 1.419), (0.1799, -0.3116, 1.428), (-1.587, 2.435, 1.428), (-1.587, -0.3116, 1.428), (0.1799, 2.435, 1.179), (0.1665, -0.2916, 1.205), (-1.553, 2.435, 1.205), (-1.553, -0.3116, 1.215), (-1.384, 2.175, 0.3155), (-1.384, 2.154, 1.314), (-1.384, 2.279, 0.3155), (-1.384, 2.258, 1.314), (-1.28, 2.175, 0.3155), (-1.28, 2.154, 1.314), (-1.28, 2.279, 0.3155), (-1.28, 2.258, 1.314), (-0.08273, 2.115, 0.3146), (-0.09191, 2.142, 1.316), (-0.0874, 2.215, 0.3116), (-0.09658, 2.26, 1.313), (0.003205, 2.115, 0.3146), (0.01239, 2.142, 1.316), (-0.00147, 2.215, 0.3116), (0.00771, 2.26, 1.313), (-0.1042, -0.08544, 0.3024), (-0.1042, -0.08544, 1.378), (-0.1042, 0.01886, 0.3024), (-0.1042, 0.01886, 1.378), (8.142e-05, -0.08544, 0.3024), (8.142e-05, -0.08544, 1.378), (8.142e-05, 0.01886, 0.3024), (8.142e-05, 0.01886, 1.378), (-1.376, -0.1245, 0.3189), (-1.342, -0.07135, 1.389), (-1.376, -0.02018, 0.3181), (-1.343, 0.03286, 1.384), (-1.271, -0.124, 0.3163), (-1.238, -0.07101, 1.386), (-1.272, -0.01975, 0.3155), (-1.239, 0.03319, 1.382), (-0.1077, -0.08031, 0.6763), (-0.1012, 0.00545, 0.6763), (-0.01396, 0.00545, 0.6763), (-0.007411, -0.08031, 0.6763), (-0.07985, 2.129, 0.6287), (-0.0826, 2.236, 0.6163), (0.01146, 2.227, 0.6203), (0.01382, 2.135, 0.6308), (-1.38, 2.163, 0.7486), (-1.375, 2.255, 0.7486), (-1.284, 2.258, 0.7486), (-1.284, 2.163, 0.7486), (-0.09084, 2.148, 0.9344), (-0.1001, 2.251, 0.9228), (-0.01004, 2.25, 0.9087), (-0.001476, 2.155, 0.9191), (0.2593, 0.7697, 1.412), (-1.637, 1.512, 1.441), (0.2606, 0.8319, 1.46), (-1.635, 1.518, 1.511), (0.135, 0.7638, 1.409), (-1.564, 1.464, 1.44), (0.1272, 0.7703, 1.182), (-1.535, 1.101, 1.228), (-1.559, 1.498, 1.486), (-1.638, 1.475, 1.441), (-1.636, 1.486, 1.511), (-1.58, 0.2327, 1.432), (-1.68, 0.2063, 1.505), (-1.68, 0.2127, 1.432), (-1.68, 0.2132, 1.434), (-1.68, 0.213, 1.432), (-1.644, 0.2246, 1.471), (-1.679, 0.2434, 1.505), (-1.233, 0.3119, 1.482), (-1.623, 1.485, 1.445), (-1.603, 1.496, 1.463), (0.2632, 0.8708, 1.461), (-0.3398, 0.8502, 1.455), (0.216, 0.8352, 1.446), (-0.2031, 2.587, 1.465), (0.3053, 2.356, 1.464), (0.1116, 2.405, 1.464), (0.3068, 2.37, 1.426), (-0.0652, 2.587, 1.428), (-1.38, 2.258, 0.8228), (-1.38, 2.259, 0.7395)], [], [(92, 0, 8), (5, 82, 76, 6), (64, 66, 5, 1), (1, 5, 6, 2), (65, 67, 7, 3), (4, 0, 92, 88), (68, 9, 13, 70), (64, 1, 9, 68), (65, 3, 10, 69), (1, 2, 11, 9), (70, 13, 15, 71), (69, 10, 14, 71), (10, 8, 12, 14), (9, 11, 15, 13), (56, 57, 94), (57, 58, 94), (58, 59, 20, 22), (59, 56, 16, 20), (16, 18, 22, 20), (52, 53, 26, 24), (53, 54, 30, 26), (54, 55, 28, 30), (55, 52, 24, 28), (24, 26, 30, 28), (48, 49, 34, 32), (49, 50, 38, 34), (50, 51, 36, 38), (51, 48, 32, 36), (32, 34, 38, 36), (41, 43, 42, 40), (43, 47, 46, 42), (47, 45, 44, 46), (45, 41, 40, 44), (40, 42, 46, 44), (37, 33, 48, 51), (39, 37, 51, 50), (35, 39, 50, 49), (33, 35, 49, 48), (63, 60, 52, 55), (62, 63, 55, 54), (61, 62, 54, 53), (60, 61, 53, 52), (21, 17, 56, 59), (23, 21, 59, 58), (93, 58, 57), (56, 93, 57), (25, 27, 61, 60), (27, 31, 62, 61), (31, 29, 63, 62), (29, 25, 60, 63), (11, 75, 15), (12, 70, 71, 14), (2, 77, 75, 11), (91, 64, 68, 8), (8, 68, 70, 12), (2, 6, 76, 77), (66, 64, 87), (86, 66, 87), (72, 67, 84), (83, 84, 67, 65), (83, 65, 69), (79, 77, 78), (77, 79, 73, 69, 75), (75, 69, 71, 15), (86, 72, 82), (72, 74, 81, 82), (77, 76, 80, 78), (76, 82, 80), (73, 79, 78, 81, 74), (78, 80, 81), (82, 81, 80), (74, 72, 84), (73, 74, 84, 83), (73, 83, 69), (4, 88, 90, 89), (91, 89, 85, 64), (85, 86, 87), (64, 85, 87), (90, 86, 85, 89), (90, 88, 72, 86), (88, 7, 67, 72), (0, 4, 89, 91), (0, 91, 8), (3, 92, 8, 10), (88, 92, 3, 7), (19, 23, 58, 93), (17, 19, 93, 56), (16, 56, 94, 18), (58, 22, 18, 94), (66, 86, 82, 5)])
_uv = me_cube_177.uv_layers.new(name='UVMap')
_uv.uv.foreach_set('vector', [0.3117, 0.6284, 0.3825, 0.6308, 0.3604, 0.6579, 0.0002644, 0.6034, 0.3049, 0.4534, 0.3929, 0.4758, 0.3948, 0.6109, 0.645, 0.8738, 0.6573, 0.8833, 0.3984, 0.8881, 0.3953, 0.8781, 0.7899, 0.9687, 0.7899, 0.9791, 0.3953, 0.9794, 0.3953, 0.9687, 0.7133, 0.4134, 0.7145, 0.4021, 0.8907, 0.4054, 0.8906, 0.4171, 0.381, 0.6215, 0.3825, 0.6308, 0.3117, 0.6284, 0.2846, 0.6209, 0.6439, 0.8493, 0.4315, 0.8555, 0.4351, 0.8109, 0.6452, 0.8046, 0.645, 0.8738, 0.3953, 0.8781, 0.4315, 0.8555, 0.6439, 0.8493, 0.7133, 0.4134, 0.8906, 0.4171, 0.8612, 0.4255, 0.7054, 0.4248, 0.7899, 0.9687, 0.3953, 0.9687, 0.4183, 0.9329, 0.7669, 0.9328, 0.6088, 0.7937, 0.3993, 0.8015, 0.3953, 0.4622, 0.6741, 0.4656, 0.7054, 0.4248, 0.8612, 0.4255, 0.8614, 0.4616, 0.6474, 0.4596, 0.01188, 0.6615, 0.3604, 0.6579, 0.3611, 0.7054, 0.01918, 0.7054, 0.7669, 0.9328, 0.4183, 0.9329, 0.425, 0.8908, 0.7642, 0.8886, 0.3527, 0.7059, 0.3695, 0.7128, 0.3695, 0.715, 0.3695, 0.7128, 0.3862, 0.7059, 0.3695, 0.715, 0.2916, 0.812, 0.2727, 0.8123, 0.2737, 0.7268, 0.2943, 0.7265, 0.2727, 0.8123, 0.2539, 0.8122, 0.2532, 0.7268, 0.2737, 0.7268, 0.3157, 0.7068, 0.3149, 0.7273, 0.2943, 0.7265, 0.2952, 0.7059, 0.209, 0.7873, 0.1875, 0.7861, 0.1888, 0.7259, 0.2084, 0.7255, 0.1875, 0.7861, 0.1688, 0.7864, 0.172, 0.7257, 0.1888, 0.7259, 0.2453, 0.7861, 0.2272, 0.7873, 0.2252, 0.7255, 0.2448, 0.7255, 0.2272, 0.7873, 0.209, 0.7873, 0.2084, 0.7255, 0.2252, 0.7255, 0.2084, 0.7255, 0.2074, 0.7059, 0.2242, 0.7059, 0.2252, 0.7255, 0.05793, 0.8005, 0.04075, 0.8003, 0.04099, 0.7261, 0.06123, 0.7268, 0.04075, 0.8003, 0.02331, 0.8004, 0.02081, 0.7261, 0.04099, 0.7261, 0.02331, 0.8004, 0.006156, 0.8006, 0.0006845, 0.7274, 0.02081, 0.7261, 0.07772, 0.8007, 0.05793, 0.8005, 0.06123, 0.7268, 0.08166, 0.7275, 0.04099, 0.7059, 0.04099, 0.7261, 0.02081, 0.7261, 0.02081, 0.7059, 0.144, 0.9371, 0.1234, 0.9372, 0.1234, 0.7265, 0.144, 0.7256, 0.1234, 0.9372, 0.1028, 0.9373, 0.1029, 0.7266, 0.1234, 0.7265, 0.1028, 0.9373, 0.08227, 0.9372, 0.0823, 0.7258, 0.1029, 0.7266, 0.1646, 0.9372, 0.144, 0.9371, 0.144, 0.7256, 0.1646, 0.7258, 0.1233, 0.7059, 0.1234, 0.7265, 0.1029, 0.7266, 0.1027, 0.706, 0.08174, 0.9391, 0.06117, 0.9395, 0.05793, 0.8005, 0.07772, 0.8007, 0.02052, 0.9398, 0.0002644, 0.939, 0.006156, 0.8006, 0.02331, 0.8004, 0.04079, 0.9398, 0.02052, 0.9398, 0.02331, 0.8004, 0.04075, 0.8003, 0.06117, 0.9395, 0.04079, 0.9398, 0.04075, 0.8003, 0.05793, 0.8005, 0.2273, 0.8451, 0.2092, 0.8485, 0.209, 0.7873, 0.2272, 0.7873, 0.2465, 0.8432, 0.2273, 0.8451, 0.2272, 0.7873, 0.2453, 0.7861, 0.1887, 0.8468, 0.1711, 0.8434, 0.1688, 0.7864, 0.1875, 0.7861, 0.2092, 0.8485, 0.1887, 0.8468, 0.1875, 0.7861, 0.209, 0.7873, 0.2731, 0.9239, 0.2525, 0.9238, 0.2539, 0.8122, 0.2727, 0.8123, 0.2936, 0.9235, 0.2731, 0.9239, 0.2727, 0.8123, 0.2916, 0.812, 0.3107, 0.8266, 0.2916, 0.812, 0.3101, 0.8119, 0.3287, 0.8107, 0.3107, 0.8266, 0.3101, 0.8119, 0.2089, 0.9244, 0.1858, 0.9233, 0.1887, 0.8468, 0.2092, 0.8485, 0.1858, 0.9233, 0.1651, 0.9227, 0.1711, 0.8434, 0.1887, 0.8468, 0.252, 0.9227, 0.2293, 0.9245, 0.2273, 0.8451, 0.2465, 0.8432, 0.2293, 0.9245, 0.2089, 0.9244, 0.2092, 0.8485, 0.2273, 0.8451, 0.4282, 0.4292, 0.5097, 0.4279, 0.4283, 0.4616, 0.9373, 0.8041, 0.6088, 0.7937, 0.6741, 0.4656, 0.9373, 0.4622, 0.4006, 0.4123, 0.5065, 0.4133, 0.5097, 0.4279, 0.4282, 0.4292, 0.9599, 0.8806, 0.645, 0.8738, 0.6439, 0.8493, 0.9728, 0.8555, 0.9728, 0.8555, 0.6439, 0.8493, 0.6452, 0.8046, 0.9734, 0.8081, 0.4006, 0.4123, 0.4031, 0.4045, 0.5057, 0.4025, 0.5065, 0.4133, 0.918, 0.8886, 0.9223, 0.8923, 0.9095, 0.8919, 0.7904, 0.8886, 0.918, 0.8886, 0.9095, 0.8919, 0.3522, 0.7274, 0.3359, 0.7293, 0.3447, 0.7209, 0.3439, 0.7151, 0.3447, 0.7209, 0.3359, 0.7293, 0.338, 0.7155, 0.3439, 0.7151, 0.338, 0.7155, 0.3522, 0.7059, 0.5067, 0.4133, 0.5065, 0.4133, 0.5069, 0.4124, 0.5065, 0.4133, 0.5067, 0.4133, 0.7069, 0.413, 0.7054, 0.4248, 0.5097, 0.4279, 0.5097, 0.4279, 0.7054, 0.4248, 0.6474, 0.4596, 0.4283, 0.4616, 0.1307, 0.3438, 0.3737, 0.2207, 0.3049, 0.4534, 0.3737, 0.2207, 0.3897, 0.2234, 0.3927, 0.4688, 0.3049, 0.4534, 0.5065, 0.4133, 0.4664, 0.4044, 0.4933, 0.3735, 0.5069, 0.4124, 0.4664, 0.4044, 0.3953, 0.0002644, 0.4933, 0.3735, 0.7069, 0.413, 0.5067, 0.4133, 0.5069, 0.4124, 0.5124, 0.4009, 0.7088, 0.4019, 0.5069, 0.4124, 0.4933, 0.3735, 0.5341, 0.3737, 0.3953, 0.0002644, 0.5341, 0.3737, 0.4933, 0.3735, 0.3698, 0.7155, 0.3698, 0.7318, 0.3628, 0.7248, 0.3561, 0.7185, 0.3698, 0.7155, 0.3628, 0.7248, 0.3579, 0.7217, 0.3561, 0.7185, 0.3579, 0.7217, 0.3527, 0.7329, 0.0141, 0.004442, 0.1104, 0.000768, 0.04766, 0.03538, 0.009257, 0.04431, 0.9599, 0.8806, 0.957, 0.8881, 0.6649, 0.8838, 0.645, 0.8738, 0.9139, 0.9002, 0.7904, 0.8886, 0.9095, 0.8919, 0.9223, 0.8923, 0.9139, 0.9002, 0.9095, 0.8919, 0.04766, 0.03538, 0.1307, 0.3438, 0.01185, 0.3374, 0.009257, 0.04431, 0.04766, 0.03538, 0.1104, 0.000768, 0.3737, 0.2207, 0.1307, 0.3438, 0.1104, 0.000768, 0.3948, 0.0002644, 0.3897, 0.217, 0.3737, 0.2207, 0.9997, 0.8783, 0.9972, 0.8875, 0.957, 0.8881, 0.9599, 0.8806, 0.9997, 0.8783, 0.9599, 0.8806, 0.9728, 0.8555, 0.0002644, 0.6259, 0.3117, 0.6284, 0.3604, 0.6579, 0.01188, 0.6615, 0.2846, 0.6209, 0.3117, 0.6284, 0.0002644, 0.6259, 0.0003831, 0.6114, 0.3145, 0.9229, 0.2936, 0.9235, 0.2916, 0.812, 0.3107, 0.8266, 0.3353, 0.922, 0.3145, 0.9229, 0.3107, 0.8266, 0.3287, 0.8107, 0.3353, 0.7294, 0.3293, 0.8146, 0.3105, 0.811, 0.3149, 0.7273, 0.2916, 0.812, 0.2943, 0.7265, 0.3149, 0.7273, 0.3105, 0.811, 0.01222, 0.3452, 0.1307, 0.3438, 0.3049, 0.4534, 0.0002644, 0.6034])
me_cube_177.materials.append(mat_material_057)
me_cube_177.use_remesh_preserve_volume = False
me_cube_177.use_remesh_preserve_attributes = False
me_cube_177.use_mirror_vertex_groups = False
me_cube_177.update()
arm_armature_048 = bpy.data.armatures.new('Armature.048')  # bones are not reproduced

# ---- objects
ob_i_tablegroup_bone = bpy.data.objects.new('I_TableGroup_BONE', arm_armature_048)
ob_hut_inside_bottle01 = bpy.data.objects.new('HUT-INSIDE_Bottle01', me_cube_131)
ob_hut_inside_chair_x = bpy.data.objects.new('HUT-INSIDE_Chair X', me_cube_172)
ob_hut_inside_cup_x = bpy.data.objects.new('HUT-INSIDE_Cup X', me_cube_168)
ob_hut_inside_fork_x = bpy.data.objects.new('HUT-INSIDE_Fork X', me_plane_012)
ob_hut_inside_plate_x = bpy.data.objects.new('HUT-INSIDE_Plate X', me_cube_174)
ob_hut_inside_table_x = bpy.data.objects.new('HUT-INSIDE_Table X', me_cube_177)

# ---- transforms, parenting, visibility, modifiers, constraints
ob_i_tablegroup_bone.location = (147.1, -84.09, -0.3038)
ob_i_tablegroup_bone.show_in_front = True
ob_i_tablegroup_bone.lineart.crease_threshold = 0.0
ob_hut_inside_bottle01.parent = ob_i_tablegroup_bone
ob_hut_inside_bottle01.matrix_parent_inverse = Matrix(((1.0, 0.0, 0.0, -147.6), (0.0, 0.0, 1.0, -0.9188), (0.0, -1.0, 0.0, -84.28), (0.0, 0.0, 0.0, 1.0)))
ob_hut_inside_bottle01.location = (147.6, -84.28, 0.7433)
ob_hut_inside_bottle01.rotation_euler = (0.0, -0.0, 2.931)
ob_hut_inside_bottle01.scale = (0.1648, 0.1648, 0.1648)
ob_hut_inside_bottle01.lineart.crease_threshold = 0.0
ob_hut_inside_chair_x.parent = ob_i_tablegroup_bone
ob_hut_inside_chair_x.matrix_parent_inverse = Matrix(((1.0, 0.0, 0.0, -145.7), (0.0, 0.0, 1.0, -0.3105), (0.0, -1.0, 0.0, -84.09), (0.0, 0.0, 0.0, 1.0)))
ob_hut_inside_chair_x.location = (145.4, -84.35, -0.592)
ob_hut_inside_chair_x.rotation_euler = (0.0, -0.0, 4.522)
ob_hut_inside_chair_x.scale = (0.3977, 0.3977, 0.3977)
ob_hut_inside_chair_x.lineart.crease_threshold = 0.0
ob_hut_inside_cup_x.parent = ob_i_tablegroup_bone
ob_hut_inside_cup_x.matrix_parent_inverse = Matrix(((1.0, 0.0, 0.0, -146.7), (0.0, 0.0, 1.0, -0.8971), (0.0, -1.0, 0.0, -83.84), (0.0, 0.0, 0.0, 1.0)))
ob_hut_inside_cup_x.location = (146.7, -83.82, 0.8182)
ob_hut_inside_cup_x.rotation_euler = (0.0, -0.0, 4.535)
ob_hut_inside_cup_x.scale = (0.07904, 0.07904, 0.07904)
ob_hut_inside_cup_x.lineart.crease_threshold = 0.0
ob_hut_inside_fork_x.parent = ob_i_tablegroup_bone
ob_hut_inside_fork_x.matrix_parent_inverse = Matrix(((1.0, 0.0, 0.0, -146.4), (0.0, 0.0, 1.0, -0.8793), (0.0, -1.0, 0.0, -84.56), (0.0, 0.0, 0.0, 1.0)))
ob_hut_inside_fork_x.location = (146.3, -84.54, 0.792)
ob_hut_inside_fork_x.rotation_euler = (0.0, -0.0, 4.609)
ob_hut_inside_fork_x.scale = (0.08357, 0.08357, 0.08357)
ob_hut_inside_fork_x.lineart.crease_threshold = 0.0
ob_hut_inside_plate_x.parent = ob_i_tablegroup_bone
ob_hut_inside_plate_x.matrix_parent_inverse = Matrix(((1.0, 0.0, 0.0, -146.4), (0.0, 0.0, 1.0, -0.8793), (0.0, -1.0, 0.0, -84.28), (0.0, 0.0, 0.0, 1.0)))
ob_hut_inside_plate_x.location = (146.4, -84.18, 0.7913)
ob_hut_inside_plate_x.rotation_euler = (0.0, -0.0, 4.479)
ob_hut_inside_plate_x.scale = (0.08858, 0.08858, 0.08858)
ob_hut_inside_plate_x.lineart.crease_threshold = 0.0
ob_hut_inside_table_x.parent = ob_i_tablegroup_bone
ob_hut_inside_table_x.matrix_parent_inverse = Matrix(((1.0, 0.0, 0.0, -148.8), (0.0, 0.0, 1.0, 0.04615), (0.0, -1.0, 0.0, -85.0), (0.0, 0.0, 0.0, 1.0)))
ob_hut_inside_table_x.location = (146.6, -85.0, -0.7007)
ob_hut_inside_table_x.rotation_euler = (0.0, -0.0, 4.712)
ob_hut_inside_table_x.lock_rotations_4d = False
ob_hut_inside_table_x.empty_display_type = 'ARROWS'
ob_hut_inside_table_x.lineart.crease_threshold = 0.0

# ---- collection membership
col_collection_1.objects.link(ob_i_tablegroup_bone)
col_collection_1.objects.link(ob_hut_inside_bottle01)
col_collection_1.objects.link(ob_hut_inside_chair_x)
col_collection_1.objects.link(ob_hut_inside_cup_x)
col_collection_1.objects.link(ob_hut_inside_fork_x)
col_collection_1.objects.link(ob_hut_inside_plate_x)
col_collection_1.objects.link(ob_hut_inside_table_x)

# ---- scene / render settings (as saved in the file)
scene.frame_start = 1; scene.frame_end = 250; scene.frame_set(1)
scene.render.engine = 'BLENDER_EEVEE_NEXT'
scene.render.resolution_percentage = 50
scene.render.dither_intensity = 0.0
scene.cycles.use_denoising = False
scene.cycles.samples = 10
scene.cycles.sampling_pattern = 'TABULATED_SOBOL'
scene.cycles.light_sampling_threshold = 0.0
scene.cycles.use_adaptive_sampling = False
scene.cycles.use_light_tree = False
scene.cycles.blur_glossy = 0.0
scene.cycles.pixel_filter_type = 'GAUSSIAN'
scene.cycles.sample_clamp_indirect = 0.0
scene.view_settings.view_transform = 'Standard'
bpy.context.view_layer.update()

# ---- added for rendering (the .blend has no active camera and no usable light): camera, sun
cam_auto = bpy.data.cameras.new('AutoCamera')
cam_auto.lens = 50.0
cam_auto.sensor_width = 36.0
cam_auto.clip_end = 1000.0
ob_auto_camera = bpy.data.objects.new('AutoCamera', cam_auto)
scene.collection.objects.link(ob_auto_camera)
ob_auto_camera.location = (151.745, -89.7681, 4.22493)
ob_auto_camera.rotation_euler = (1.09748, -7.21219e-08, 0.694738)
scene.camera = ob_auto_camera
light_auto_sun = bpy.data.lights.new('AutoSun', 'SUN')
light_auto_sun.energy = 3.0
light_auto_sun.angle = 0.0523599
ob_auto_sun = bpy.data.objects.new('AutoSun', light_auto_sun)
scene.collection.objects.link(ob_auto_sun)
ob_auto_sun.rotation_euler = (0.872665, 0.174533, 0.523599)
bpy.context.view_layer.update()

